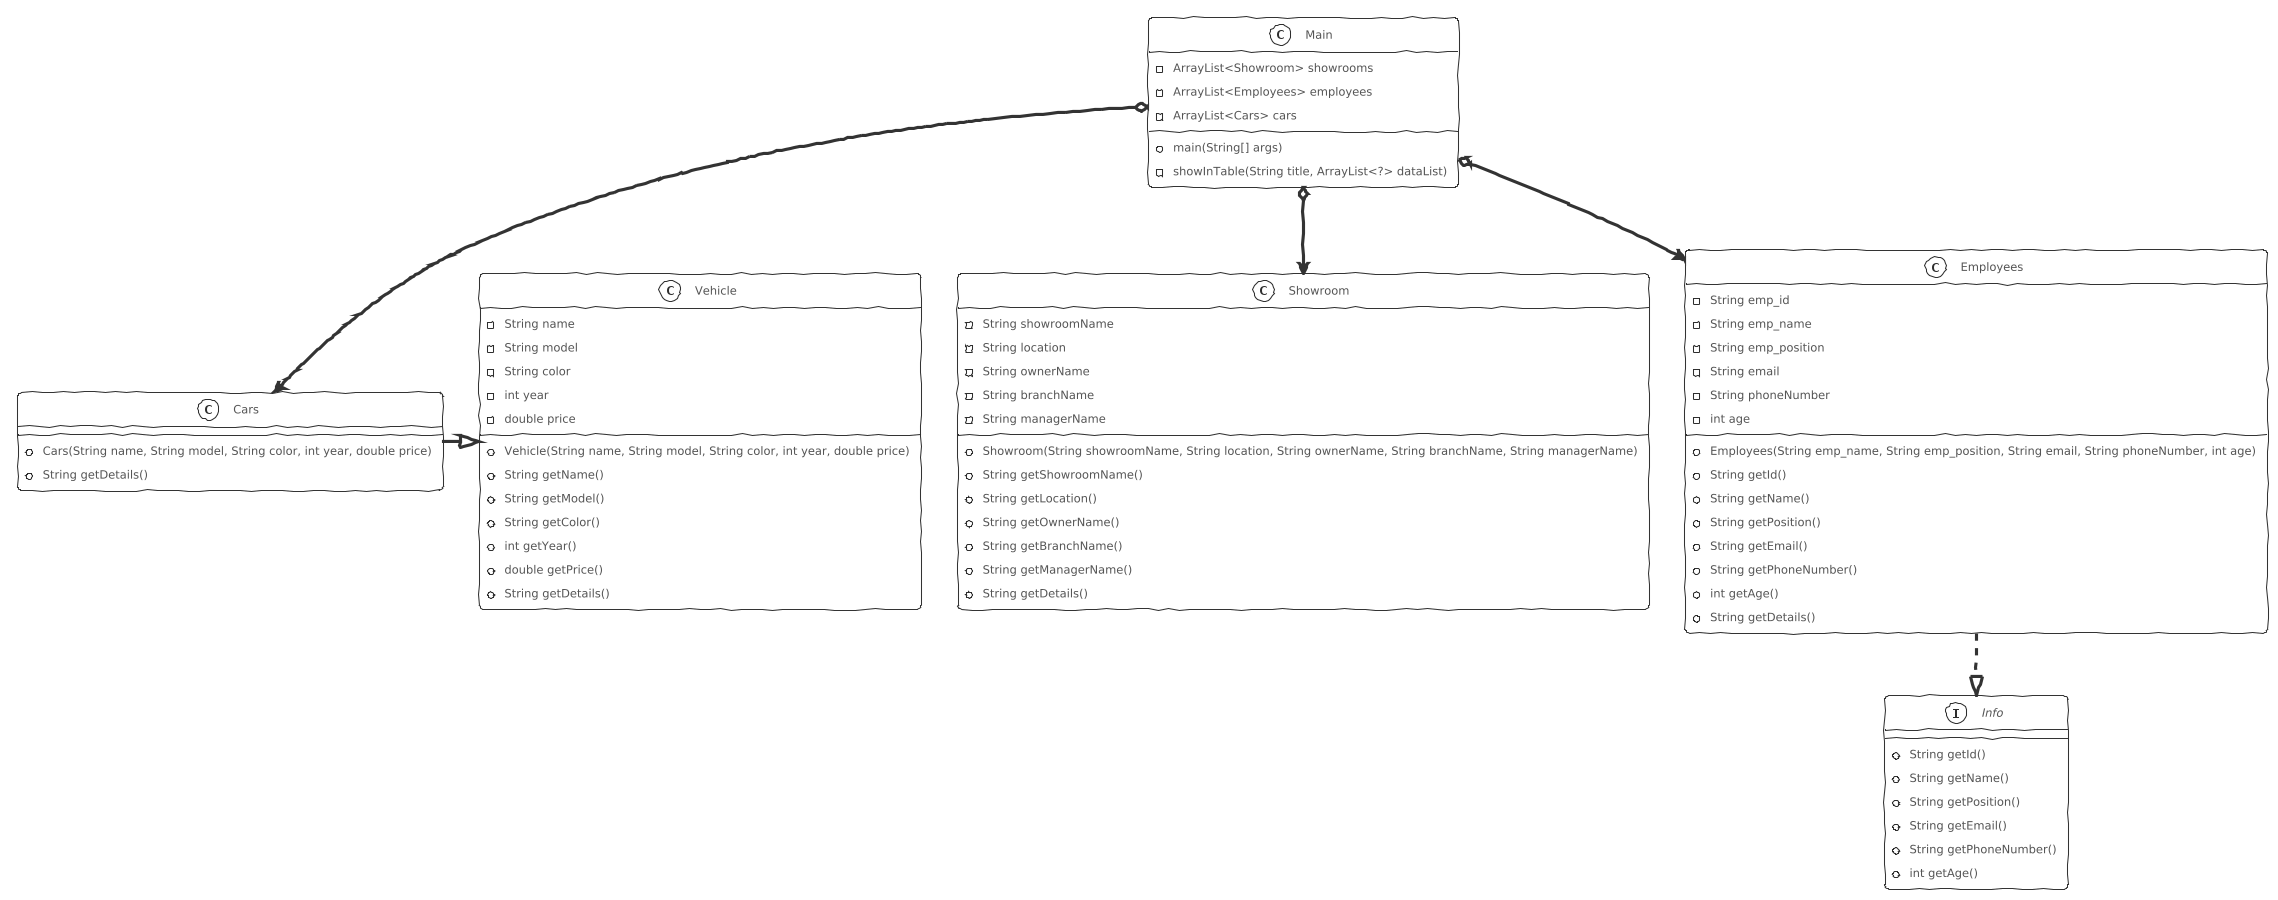

The diagram above was rendered by PlantUML. Its source (embedded in the PNG):
@startuml
!theme sketchy-outline
class Vehicle {
    - String name
    - String model
    - String color
    - int year
    - double price
    + Vehicle(String name, String model, String color, int year, double price)
    + String getName()
    + String getModel()
    + String getColor()
    + int getYear()
    + double getPrice()
    + String getDetails()
}

class Cars {
    + Cars(String name, String model, String color, int year, double price)
    + String getDetails()
}

class Showroom {
    - String showroomName
    - String location
    - String ownerName
    - String branchName
    - String managerName
    + Showroom(String showroomName, String location, String ownerName, String branchName, String managerName)
    + String getShowroomName()
    + String getLocation()
    + String getOwnerName()
    + String getBranchName()
    + String getManagerName()
    + String getDetails()
}

interface Info {
    + String getId()
    + String getName()
    + String getPosition()
    + String getEmail()
    + String getPhoneNumber()
    + int getAge()
}

class Employees {
    - String emp_id
    - String emp_name
    - String emp_position
    - String email
    - String phoneNumber
    - int age
    + Employees(String emp_name, String emp_position, String email, String phoneNumber, int age)
    + String getId()
    + String getName()
    + String getPosition()
    + String getEmail()
    + String getPhoneNumber()
    + int getAge()
    + String getDetails()
}

class Main {
    - ArrayList<Showroom> showrooms
    - ArrayList<Employees> employees
    - ArrayList<Cars> cars
    + main(String[] args)
    - showInTable(String title, ArrayList<?> dataList)
}

' Relationships
Cars -|> Vehicle
Employees ..|> Info
Main o--> Showroom
Main o--> Employees
Main o--> Cars
@enduml